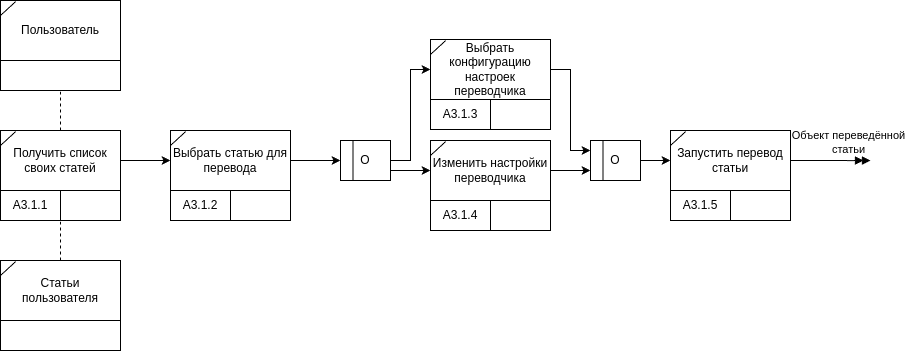

The diagram above was exported from draw.io. Its source (the exported page's mxGraphModel, read from the mxfile embedded in the PNG):
<mxGraphModel dx="690" dy="509" grid="1" gridSize="10" guides="1" tooltips="1" connect="1" arrows="1" fold="1" page="1" pageScale="1" pageWidth="850" pageHeight="1100" math="0" shadow="0">
  <root>
    <mxCell id="0" />
    <mxCell id="1" parent="0" />
    <mxCell id="ZtZgqy4fybdIx-KkLGq2-22" value="" style="rounded=0;whiteSpace=wrap;html=1;" parent="1" vertex="1">
      <mxGeometry x="530" y="370" width="120" height="90" as="geometry" />
    </mxCell>
    <mxCell id="ZtZgqy4fybdIx-KkLGq2-1" value="" style="rounded=0;whiteSpace=wrap;html=1;" parent="1" vertex="1">
      <mxGeometry x="100" y="230" width="120" height="90" as="geometry" />
    </mxCell>
    <mxCell id="ZtZgqy4fybdIx-KkLGq2-2" value="" style="rounded=0;whiteSpace=wrap;html=1;" parent="1" vertex="1">
      <mxGeometry x="100" y="290" width="120" height="30" as="geometry" />
    </mxCell>
    <mxCell id="ZtZgqy4fybdIx-KkLGq2-3" value="Пользователь" style="text;html=1;align=center;verticalAlign=middle;whiteSpace=wrap;rounded=0;" parent="1" vertex="1">
      <mxGeometry x="100" y="230" width="120" height="60" as="geometry" />
    </mxCell>
    <mxCell id="ZtZgqy4fybdIx-KkLGq2-4" value="" style="endArrow=none;html=1;rounded=0;exitX=0;exitY=0.25;exitDx=0;exitDy=0;entryX=0.125;entryY=0.02;entryDx=0;entryDy=0;entryPerimeter=0;" parent="1" source="ZtZgqy4fybdIx-KkLGq2-3" target="ZtZgqy4fybdIx-KkLGq2-3" edge="1">
      <mxGeometry width="50" height="50" relative="1" as="geometry">
        <mxPoint x="70" y="260" as="sourcePoint" />
        <mxPoint x="120" y="210" as="targetPoint" />
      </mxGeometry>
    </mxCell>
    <mxCell id="ZtZgqy4fybdIx-KkLGq2-5" value="" style="rounded=0;whiteSpace=wrap;html=1;" parent="1" vertex="1">
      <mxGeometry x="100" y="360" width="120" height="90" as="geometry" />
    </mxCell>
    <mxCell id="ZtZgqy4fybdIx-KkLGq2-6" value="А3.1.1" style="rounded=0;whiteSpace=wrap;html=1;" parent="1" vertex="1">
      <mxGeometry x="100" y="420" width="60" height="30" as="geometry" />
    </mxCell>
    <mxCell id="ZtZgqy4fybdIx-KkLGq2-7" value="" style="rounded=0;whiteSpace=wrap;html=1;" parent="1" vertex="1">
      <mxGeometry x="160" y="420" width="60" height="30" as="geometry" />
    </mxCell>
    <mxCell id="ZtZgqy4fybdIx-KkLGq2-37" style="edgeStyle=orthogonalEdgeStyle;rounded=0;orthogonalLoop=1;jettySize=auto;html=1;exitX=1;exitY=0.5;exitDx=0;exitDy=0;entryX=0;entryY=0.5;entryDx=0;entryDy=0;" parent="1" source="ZtZgqy4fybdIx-KkLGq2-8" target="ZtZgqy4fybdIx-KkLGq2-14" edge="1">
      <mxGeometry relative="1" as="geometry" />
    </mxCell>
    <mxCell id="ZtZgqy4fybdIx-KkLGq2-8" value="Получить список своих статей" style="text;html=1;align=center;verticalAlign=middle;whiteSpace=wrap;rounded=0;" parent="1" vertex="1">
      <mxGeometry x="100" y="360" width="120" height="60" as="geometry" />
    </mxCell>
    <mxCell id="ZtZgqy4fybdIx-KkLGq2-9" value="" style="endArrow=none;html=1;rounded=0;exitX=0;exitY=0.25;exitDx=0;exitDy=0;entryX=0.125;entryY=0.02;entryDx=0;entryDy=0;entryPerimeter=0;" parent="1" source="ZtZgqy4fybdIx-KkLGq2-8" target="ZtZgqy4fybdIx-KkLGq2-8" edge="1">
      <mxGeometry width="50" height="50" relative="1" as="geometry">
        <mxPoint x="70" y="390" as="sourcePoint" />
        <mxPoint x="120" y="340" as="targetPoint" />
      </mxGeometry>
    </mxCell>
    <mxCell id="ZtZgqy4fybdIx-KkLGq2-10" style="edgeStyle=orthogonalEdgeStyle;rounded=0;orthogonalLoop=1;jettySize=auto;html=1;exitX=0.5;exitY=0;exitDx=0;exitDy=0;entryX=0.5;entryY=1;entryDx=0;entryDy=0;startArrow=none;startFill=0;endArrow=none;endFill=0;dashed=1;" parent="1" source="ZtZgqy4fybdIx-KkLGq2-8" target="ZtZgqy4fybdIx-KkLGq2-2" edge="1">
      <mxGeometry relative="1" as="geometry">
        <mxPoint x="276" y="361" as="sourcePoint" />
        <mxPoint x="276" y="321" as="targetPoint" />
      </mxGeometry>
    </mxCell>
    <mxCell id="ZtZgqy4fybdIx-KkLGq2-11" value="" style="rounded=0;whiteSpace=wrap;html=1;" parent="1" vertex="1">
      <mxGeometry x="270" y="360" width="120" height="90" as="geometry" />
    </mxCell>
    <mxCell id="ZtZgqy4fybdIx-KkLGq2-12" value="А3.1.2" style="rounded=0;whiteSpace=wrap;html=1;" parent="1" vertex="1">
      <mxGeometry x="270" y="420" width="60" height="30" as="geometry" />
    </mxCell>
    <mxCell id="ZtZgqy4fybdIx-KkLGq2-13" value="" style="rounded=0;whiteSpace=wrap;html=1;" parent="1" vertex="1">
      <mxGeometry x="330" y="420" width="60" height="30" as="geometry" />
    </mxCell>
    <mxCell id="ZtZgqy4fybdIx-KkLGq2-29" style="edgeStyle=orthogonalEdgeStyle;rounded=0;orthogonalLoop=1;jettySize=auto;html=1;exitX=1;exitY=0.5;exitDx=0;exitDy=0;entryX=0;entryY=0.5;entryDx=0;entryDy=0;" parent="1" source="ZtZgqy4fybdIx-KkLGq2-14" target="ZtZgqy4fybdIx-KkLGq2-26" edge="1">
      <mxGeometry relative="1" as="geometry" />
    </mxCell>
    <mxCell id="ZtZgqy4fybdIx-KkLGq2-14" value="Выбрать статью для перевода" style="text;html=1;align=center;verticalAlign=middle;whiteSpace=wrap;rounded=0;" parent="1" vertex="1">
      <mxGeometry x="270" y="360" width="120" height="60" as="geometry" />
    </mxCell>
    <mxCell id="ZtZgqy4fybdIx-KkLGq2-15" value="" style="endArrow=none;html=1;rounded=0;exitX=0;exitY=0.25;exitDx=0;exitDy=0;entryX=0.125;entryY=0.02;entryDx=0;entryDy=0;entryPerimeter=0;" parent="1" source="ZtZgqy4fybdIx-KkLGq2-14" target="ZtZgqy4fybdIx-KkLGq2-14" edge="1">
      <mxGeometry width="50" height="50" relative="1" as="geometry">
        <mxPoint x="240" y="390" as="sourcePoint" />
        <mxPoint x="290" y="340" as="targetPoint" />
      </mxGeometry>
    </mxCell>
    <mxCell id="ZtZgqy4fybdIx-KkLGq2-16" value="" style="rounded=0;whiteSpace=wrap;html=1;" parent="1" vertex="1">
      <mxGeometry x="530" y="269" width="120" height="90" as="geometry" />
    </mxCell>
    <mxCell id="ZtZgqy4fybdIx-KkLGq2-17" value="А3.1.3" style="rounded=0;whiteSpace=wrap;html=1;" parent="1" vertex="1">
      <mxGeometry x="530" y="329" width="60" height="30" as="geometry" />
    </mxCell>
    <mxCell id="ZtZgqy4fybdIx-KkLGq2-18" value="" style="rounded=0;whiteSpace=wrap;html=1;" parent="1" vertex="1">
      <mxGeometry x="590" y="329" width="60" height="30" as="geometry" />
    </mxCell>
    <mxCell id="ZtZgqy4fybdIx-KkLGq2-35" style="edgeStyle=orthogonalEdgeStyle;rounded=0;orthogonalLoop=1;jettySize=auto;html=1;exitX=1;exitY=0.5;exitDx=0;exitDy=0;entryX=0;entryY=0.25;entryDx=0;entryDy=0;" parent="1" source="ZtZgqy4fybdIx-KkLGq2-19" target="ZtZgqy4fybdIx-KkLGq2-51" edge="1">
      <mxGeometry relative="1" as="geometry">
        <mxPoint x="710" y="390" as="targetPoint" />
      </mxGeometry>
    </mxCell>
    <mxCell id="ZtZgqy4fybdIx-KkLGq2-19" value="Выбрать конфигурацию настроек переводчика" style="text;html=1;align=center;verticalAlign=middle;whiteSpace=wrap;rounded=0;" parent="1" vertex="1">
      <mxGeometry x="530" y="269" width="120" height="60" as="geometry" />
    </mxCell>
    <mxCell id="ZtZgqy4fybdIx-KkLGq2-20" value="" style="endArrow=none;html=1;rounded=0;exitX=0;exitY=0.25;exitDx=0;exitDy=0;entryX=0.125;entryY=0.02;entryDx=0;entryDy=0;entryPerimeter=0;" parent="1" source="ZtZgqy4fybdIx-KkLGq2-19" target="ZtZgqy4fybdIx-KkLGq2-19" edge="1">
      <mxGeometry width="50" height="50" relative="1" as="geometry">
        <mxPoint x="500" y="299" as="sourcePoint" />
        <mxPoint x="550" y="249" as="targetPoint" />
      </mxGeometry>
    </mxCell>
    <mxCell id="ZtZgqy4fybdIx-KkLGq2-21" value="" style="endArrow=none;html=1;rounded=0;exitX=0;exitY=0.25;exitDx=0;exitDy=0;entryX=0.125;entryY=0.02;entryDx=0;entryDy=0;entryPerimeter=0;" parent="1" source="ZtZgqy4fybdIx-KkLGq2-25" target="ZtZgqy4fybdIx-KkLGq2-25" edge="1">
      <mxGeometry width="50" height="50" relative="1" as="geometry">
        <mxPoint x="500" y="400" as="sourcePoint" />
        <mxPoint x="550" y="350" as="targetPoint" />
      </mxGeometry>
    </mxCell>
    <mxCell id="ZtZgqy4fybdIx-KkLGq2-23" value="А3.1.4" style="rounded=0;whiteSpace=wrap;html=1;" parent="1" vertex="1">
      <mxGeometry x="530" y="430" width="60" height="30" as="geometry" />
    </mxCell>
    <mxCell id="ZtZgqy4fybdIx-KkLGq2-24" value="" style="rounded=0;whiteSpace=wrap;html=1;" parent="1" vertex="1">
      <mxGeometry x="590" y="430" width="60" height="30" as="geometry" />
    </mxCell>
    <mxCell id="ZtZgqy4fybdIx-KkLGq2-25" value="Изменить настройки переводчика" style="text;html=1;align=center;verticalAlign=middle;whiteSpace=wrap;rounded=0;" parent="1" vertex="1">
      <mxGeometry x="530" y="370" width="120" height="60" as="geometry" />
    </mxCell>
    <mxCell id="ZtZgqy4fybdIx-KkLGq2-30" style="edgeStyle=orthogonalEdgeStyle;rounded=0;orthogonalLoop=1;jettySize=auto;html=1;exitX=1;exitY=0.5;exitDx=0;exitDy=0;entryX=0;entryY=0.5;entryDx=0;entryDy=0;" parent="1" source="ZtZgqy4fybdIx-KkLGq2-26" target="ZtZgqy4fybdIx-KkLGq2-19" edge="1">
      <mxGeometry relative="1" as="geometry" />
    </mxCell>
    <mxCell id="ZtZgqy4fybdIx-KkLGq2-31" style="edgeStyle=orthogonalEdgeStyle;rounded=0;orthogonalLoop=1;jettySize=auto;html=1;exitX=1;exitY=0.75;exitDx=0;exitDy=0;entryX=0;entryY=0.5;entryDx=0;entryDy=0;" parent="1" source="ZtZgqy4fybdIx-KkLGq2-26" target="ZtZgqy4fybdIx-KkLGq2-25" edge="1">
      <mxGeometry relative="1" as="geometry">
        <mxPoint x="710" y="400" as="targetPoint" />
      </mxGeometry>
    </mxCell>
    <mxCell id="ZtZgqy4fybdIx-KkLGq2-26" value="O" style="rounded=0;whiteSpace=wrap;html=1;" parent="1" vertex="1">
      <mxGeometry x="440" y="370" width="50" height="40" as="geometry" />
    </mxCell>
    <mxCell id="ZtZgqy4fybdIx-KkLGq2-27" value="" style="endArrow=none;html=1;rounded=0;entryX=0.25;entryY=0;entryDx=0;entryDy=0;exitX=0.25;exitY=1;exitDx=0;exitDy=0;" parent="1" source="ZtZgqy4fybdIx-KkLGq2-26" target="ZtZgqy4fybdIx-KkLGq2-26" edge="1">
      <mxGeometry width="50" height="50" relative="1" as="geometry">
        <mxPoint x="440" y="490" as="sourcePoint" />
        <mxPoint x="490" y="440" as="targetPoint" />
      </mxGeometry>
    </mxCell>
    <mxCell id="ZtZgqy4fybdIx-KkLGq2-55" style="edgeStyle=orthogonalEdgeStyle;rounded=0;orthogonalLoop=1;jettySize=auto;html=1;exitX=1;exitY=0.5;exitDx=0;exitDy=0;entryX=0;entryY=0.75;entryDx=0;entryDy=0;" parent="1" source="ZtZgqy4fybdIx-KkLGq2-25" target="ZtZgqy4fybdIx-KkLGq2-51" edge="1">
      <mxGeometry relative="1" as="geometry">
        <mxPoint x="760" y="400" as="sourcePoint" />
      </mxGeometry>
    </mxCell>
    <mxCell id="ZtZgqy4fybdIx-KkLGq2-38" value="" style="rounded=0;whiteSpace=wrap;html=1;" parent="1" vertex="1">
      <mxGeometry x="770" y="360" width="120" height="90" as="geometry" />
    </mxCell>
    <mxCell id="ZtZgqy4fybdIx-KkLGq2-39" value="" style="endArrow=none;html=1;rounded=0;exitX=0;exitY=0.25;exitDx=0;exitDy=0;entryX=0.125;entryY=0.02;entryDx=0;entryDy=0;entryPerimeter=0;" parent="1" source="ZtZgqy4fybdIx-KkLGq2-42" target="ZtZgqy4fybdIx-KkLGq2-42" edge="1">
      <mxGeometry width="50" height="50" relative="1" as="geometry">
        <mxPoint x="740" y="390" as="sourcePoint" />
        <mxPoint x="790" y="340" as="targetPoint" />
      </mxGeometry>
    </mxCell>
    <mxCell id="ZtZgqy4fybdIx-KkLGq2-40" value="А3.1.5" style="rounded=0;whiteSpace=wrap;html=1;" parent="1" vertex="1">
      <mxGeometry x="770" y="420" width="60" height="30" as="geometry" />
    </mxCell>
    <mxCell id="ZtZgqy4fybdIx-KkLGq2-41" value="" style="rounded=0;whiteSpace=wrap;html=1;" parent="1" vertex="1">
      <mxGeometry x="830" y="420" width="60" height="30" as="geometry" />
    </mxCell>
    <mxCell id="ZtZgqy4fybdIx-KkLGq2-44" style="edgeStyle=orthogonalEdgeStyle;rounded=0;orthogonalLoop=1;jettySize=auto;html=1;exitX=1;exitY=0.5;exitDx=0;exitDy=0;endArrow=doubleBlock;endFill=1;" parent="1" source="ZtZgqy4fybdIx-KkLGq2-42" edge="1">
      <mxGeometry relative="1" as="geometry">
        <mxPoint x="970" y="390.1428571428571" as="targetPoint" />
      </mxGeometry>
    </mxCell>
    <mxCell id="ZtZgqy4fybdIx-KkLGq2-45" value="Объект переведённой&lt;div&gt;статьи&lt;/div&gt;" style="edgeLabel;html=1;align=center;verticalAlign=middle;resizable=0;points=[];" parent="ZtZgqy4fybdIx-KkLGq2-44" vertex="1" connectable="0">
      <mxGeometry x="-0.0709" y="-1" relative="1" as="geometry">
        <mxPoint x="20" y="-20" as="offset" />
      </mxGeometry>
    </mxCell>
    <mxCell id="ZtZgqy4fybdIx-KkLGq2-42" value="Запустить перевод статьи" style="text;html=1;align=center;verticalAlign=middle;whiteSpace=wrap;rounded=0;" parent="1" vertex="1">
      <mxGeometry x="770" y="360" width="120" height="60" as="geometry" />
    </mxCell>
    <mxCell id="ZtZgqy4fybdIx-KkLGq2-46" value="" style="rounded=0;whiteSpace=wrap;html=1;" parent="1" vertex="1">
      <mxGeometry x="100" y="490" width="120" height="90" as="geometry" />
    </mxCell>
    <mxCell id="ZtZgqy4fybdIx-KkLGq2-47" value="" style="rounded=0;whiteSpace=wrap;html=1;" parent="1" vertex="1">
      <mxGeometry x="100" y="550" width="120" height="30" as="geometry" />
    </mxCell>
    <mxCell id="ZtZgqy4fybdIx-KkLGq2-48" value="Статьи пользователя" style="text;html=1;align=center;verticalAlign=middle;whiteSpace=wrap;rounded=0;" parent="1" vertex="1">
      <mxGeometry x="100" y="490" width="120" height="60" as="geometry" />
    </mxCell>
    <mxCell id="ZtZgqy4fybdIx-KkLGq2-49" value="" style="endArrow=none;html=1;rounded=0;exitX=0;exitY=0.25;exitDx=0;exitDy=0;entryX=0.125;entryY=0.02;entryDx=0;entryDy=0;entryPerimeter=0;" parent="1" source="ZtZgqy4fybdIx-KkLGq2-48" target="ZtZgqy4fybdIx-KkLGq2-48" edge="1">
      <mxGeometry width="50" height="50" relative="1" as="geometry">
        <mxPoint x="70" y="520" as="sourcePoint" />
        <mxPoint x="120" y="470" as="targetPoint" />
      </mxGeometry>
    </mxCell>
    <mxCell id="ZtZgqy4fybdIx-KkLGq2-50" style="edgeStyle=orthogonalEdgeStyle;rounded=0;orthogonalLoop=1;jettySize=auto;html=1;exitX=0.5;exitY=0;exitDx=0;exitDy=0;entryX=1;entryY=1;entryDx=0;entryDy=0;startArrow=none;startFill=0;endArrow=none;endFill=0;dashed=1;" parent="1" source="ZtZgqy4fybdIx-KkLGq2-48" target="ZtZgqy4fybdIx-KkLGq2-6" edge="1">
      <mxGeometry relative="1" as="geometry">
        <mxPoint x="170" y="370" as="sourcePoint" />
        <mxPoint x="170" y="330" as="targetPoint" />
        <Array as="points">
          <mxPoint x="160" y="450" />
        </Array>
      </mxGeometry>
    </mxCell>
    <mxCell id="ZtZgqy4fybdIx-KkLGq2-56" style="edgeStyle=orthogonalEdgeStyle;rounded=0;orthogonalLoop=1;jettySize=auto;html=1;exitX=1;exitY=0.5;exitDx=0;exitDy=0;entryX=0;entryY=0.5;entryDx=0;entryDy=0;" parent="1" source="ZtZgqy4fybdIx-KkLGq2-51" target="ZtZgqy4fybdIx-KkLGq2-42" edge="1">
      <mxGeometry relative="1" as="geometry" />
    </mxCell>
    <mxCell id="ZtZgqy4fybdIx-KkLGq2-51" value="O" style="rounded=0;whiteSpace=wrap;html=1;" parent="1" vertex="1">
      <mxGeometry x="690" y="370" width="50" height="40" as="geometry" />
    </mxCell>
    <mxCell id="ZtZgqy4fybdIx-KkLGq2-52" value="" style="endArrow=none;html=1;rounded=0;entryX=0.25;entryY=0;entryDx=0;entryDy=0;exitX=0.25;exitY=1;exitDx=0;exitDy=0;" parent="1" source="ZtZgqy4fybdIx-KkLGq2-51" target="ZtZgqy4fybdIx-KkLGq2-51" edge="1">
      <mxGeometry width="50" height="50" relative="1" as="geometry">
        <mxPoint x="690" y="490" as="sourcePoint" />
        <mxPoint x="740" y="440" as="targetPoint" />
      </mxGeometry>
    </mxCell>
  </root>
</mxGraphModel>